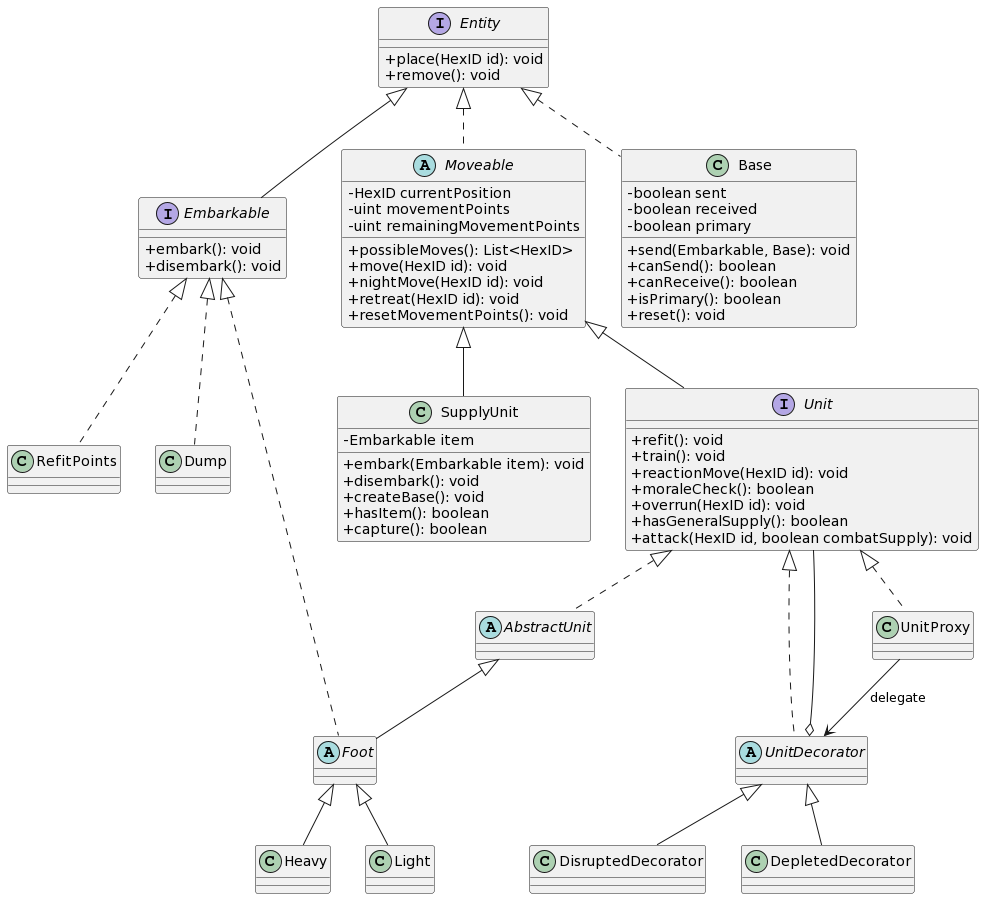

The diagram above was rendered by PlantUML. Its source (embedded in the PNG):
@startuml
skinparam classAttributeIconSize 0
interface Entity{
+place(HexID id): void
+remove(): void
}

interface Embarkable{
+embark(): void
+disembark(): void
}

abstract Moveable{
-HexID currentPosition
-uint movementPoints
-uint remainingMovementPoints
+possibleMoves(): List<HexID>
+move(HexID id): void
+nightMove(HexID id): void
+retreat(HexID id): void
+resetMovementPoints(): void
}

class Base{
-boolean sent
-boolean received
-boolean primary
+send(Embarkable, Base): void
+canSend(): boolean
+canReceive(): boolean
+isPrimary(): boolean
+reset(): void
}

class SupplyUnit{
-Embarkable item
+embark(Embarkable item): void
+disembark(): void
+createBase(): void
+hasItem(): boolean
+capture(): boolean
}

interface Unit{
+refit(): void
+train(): void
+reactionMove(HexID id): void
+moraleCheck(): boolean
+overrun(HexID id): void
+hasGeneralSupply(): boolean
+attack(HexID id, boolean combatSupply): void
}

interface Embarkable extends Entity
class RefitPoints implements Embarkable
class Dump implements Embarkable

class Base implements Entity

abstract Moveable implements Entity

class SupplyUnit extends Moveable

interface Unit extends Moveable
abstract AbstractUnit implements Unit

abstract UnitDecorator implements Unit
UnitDecorator o-- Unit
class DisruptedDecorator extends UnitDecorator
class DepletedDecorator extends UnitDecorator

class UnitProxy implements Unit
UnitProxy --> UnitDecorator : delegate

abstract Foot implements Embarkable
abstract Foot extends AbstractUnit
class Heavy extends Foot
class Light extends Foot
@enduml